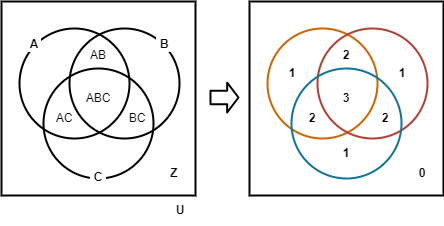

The diagram above was exported from draw.io. Its source (the exported page's mxGraphModel, read from the mxfile embedded in the PNG):
<mxGraphModel dx="451" dy="467" grid="1" gridSize="10" guides="1" tooltips="1" connect="1" arrows="1" fold="1" page="1" pageScale="1" pageWidth="2000" pageHeight="600" math="0" shadow="0">
  <root>
    <mxCell id="0" />
    <mxCell id="1" parent="0" />
    <mxCell id="18" value="" style="whiteSpace=wrap;html=1;aspect=fixed;fillStyle=zigzag-line;strokeColor=#000000;fillColor=none;gradientColor=none;gradientDirection=west;strokeWidth=2;" parent="1" vertex="1">
      <mxGeometry x="330" y="203" width="194" height="194" as="geometry" />
    </mxCell>
    <mxCell id="19" value="" style="ellipse;whiteSpace=wrap;html=1;aspect=fixed;fillStyle=hatch;fillColor=none;strokeWidth=2;strokeColor=#CC6600;shadow=0;" parent="1" vertex="1">
      <mxGeometry x="348" y="230" width="110" height="110" as="geometry" />
    </mxCell>
    <mxCell id="20" value="" style="ellipse;whiteSpace=wrap;html=1;aspect=fixed;fillColor=none;fillStyle=dots;strokeWidth=2;strokeColor=#ae4132;" parent="1" vertex="1">
      <mxGeometry x="398" y="230" width="110" height="110" as="geometry" />
    </mxCell>
    <mxCell id="21" value="" style="ellipse;whiteSpace=wrap;html=1;aspect=fixed;fillStyle=zigzag-line;gradientDirection=west;fillColor=none;strokeColor=#10739e;strokeWidth=2;" parent="1" vertex="1">
      <mxGeometry x="372" y="270" width="110" height="110" as="geometry" />
    </mxCell>
    <mxCell id="14" value="" style="whiteSpace=wrap;html=1;aspect=fixed;fillStyle=zigzag-line;strokeColor=#000000;fillColor=none;gradientColor=none;gradientDirection=west;strokeWidth=2;" parent="1" vertex="1">
      <mxGeometry x="82" y="203" width="194" height="194" as="geometry" />
    </mxCell>
    <mxCell id="3" value="" style="ellipse;whiteSpace=wrap;html=1;aspect=fixed;fillStyle=hatch;fillColor=none;strokeWidth=2;" parent="1" vertex="1">
      <mxGeometry x="100" y="230" width="110" height="110" as="geometry" />
    </mxCell>
    <mxCell id="4" value="" style="ellipse;whiteSpace=wrap;html=1;aspect=fixed;fillColor=none;fillStyle=dots;strokeWidth=2;" parent="1" vertex="1">
      <mxGeometry x="150" y="230" width="110" height="110" as="geometry" />
    </mxCell>
    <mxCell id="5" value="" style="ellipse;whiteSpace=wrap;html=1;aspect=fixed;fillStyle=zigzag-line;gradientDirection=west;fillColor=none;strokeColor=#000000;strokeWidth=2;" parent="1" vertex="1">
      <mxGeometry x="124" y="270" width="110" height="110" as="geometry" />
    </mxCell>
    <mxCell id="6" value="&amp;nbsp;A&amp;nbsp;" style="text;html=1;strokeColor=none;fillColor=none;align=center;verticalAlign=middle;whiteSpace=wrap;rounded=0;fillStyle=zigzag-line;fontStyle=1;labelBackgroundColor=default;" parent="1" vertex="1">
      <mxGeometry x="100" y="231" width="30" height="30" as="geometry" />
    </mxCell>
    <mxCell id="10" value="AB" style="text;html=1;strokeColor=none;fillColor=none;align=center;verticalAlign=middle;whiteSpace=wrap;rounded=0;fillStyle=zigzag-line;" parent="1" vertex="1">
      <mxGeometry x="164" y="242" width="30" height="30" as="geometry" />
    </mxCell>
    <mxCell id="11" value="BC" style="text;html=1;strokeColor=none;fillColor=none;align=center;verticalAlign=middle;whiteSpace=wrap;rounded=0;fillStyle=zigzag-line;" parent="1" vertex="1">
      <mxGeometry x="203" y="305" width="30" height="30" as="geometry" />
    </mxCell>
    <mxCell id="12" value="AC" style="text;html=1;strokeColor=none;fillColor=none;align=center;verticalAlign=middle;whiteSpace=wrap;rounded=0;fillStyle=zigzag-line;" parent="1" vertex="1">
      <mxGeometry x="130" y="305" width="30" height="30" as="geometry" />
    </mxCell>
    <mxCell id="13" value="ABC" style="text;html=1;strokeColor=none;fillColor=none;align=center;verticalAlign=middle;whiteSpace=wrap;rounded=0;fillStyle=zigzag-line;" parent="1" vertex="1">
      <mxGeometry x="164" y="285" width="30" height="30" as="geometry" />
    </mxCell>
    <mxCell id="15" value="Z" style="text;html=1;strokeColor=none;fillColor=none;align=center;verticalAlign=middle;whiteSpace=wrap;rounded=0;fillStyle=zigzag-line;fontStyle=1" parent="1" vertex="1">
      <mxGeometry x="240" y="360" width="30" height="30" as="geometry" />
    </mxCell>
    <mxCell id="22" value="1" style="text;html=1;strokeColor=none;fillColor=none;align=center;verticalAlign=middle;whiteSpace=wrap;rounded=0;fillStyle=zigzag-line;fontStyle=1" parent="1" vertex="1">
      <mxGeometry x="358" y="260" width="30" height="30" as="geometry" />
    </mxCell>
    <mxCell id="23" value="1" style="text;html=1;strokeColor=none;fillColor=none;align=center;verticalAlign=middle;whiteSpace=wrap;rounded=0;fillStyle=zigzag-line;fontStyle=1" parent="1" vertex="1">
      <mxGeometry x="468" y="260" width="30" height="30" as="geometry" />
    </mxCell>
    <mxCell id="24" value="1" style="text;html=1;strokeColor=none;fillColor=none;align=center;verticalAlign=middle;whiteSpace=wrap;rounded=0;fillStyle=zigzag-line;fontStyle=1" parent="1" vertex="1">
      <mxGeometry x="412" y="340" width="30" height="30" as="geometry" />
    </mxCell>
    <mxCell id="25" value="2" style="text;html=1;strokeColor=none;fillColor=none;align=center;verticalAlign=middle;whiteSpace=wrap;rounded=0;fillStyle=zigzag-line;fontStyle=1" parent="1" vertex="1">
      <mxGeometry x="412" y="242" width="30" height="30" as="geometry" />
    </mxCell>
    <mxCell id="26" value="2" style="text;html=1;strokeColor=none;fillColor=none;align=center;verticalAlign=middle;whiteSpace=wrap;rounded=0;fillStyle=zigzag-line;fontStyle=1" parent="1" vertex="1">
      <mxGeometry x="451" y="305" width="30" height="30" as="geometry" />
    </mxCell>
    <mxCell id="27" value="2" style="text;html=1;strokeColor=none;fillColor=none;align=center;verticalAlign=middle;whiteSpace=wrap;rounded=0;fillStyle=zigzag-line;fontStyle=1" parent="1" vertex="1">
      <mxGeometry x="378" y="305" width="30" height="30" as="geometry" />
    </mxCell>
    <mxCell id="28" value="3" style="text;html=1;strokeColor=none;fillColor=none;align=center;verticalAlign=middle;whiteSpace=wrap;rounded=0;fillStyle=zigzag-line;fontStyle=1" parent="1" vertex="1">
      <mxGeometry x="412" y="285" width="30" height="30" as="geometry" />
    </mxCell>
    <mxCell id="29" value="0" style="text;html=1;strokeColor=none;fillColor=none;align=center;verticalAlign=middle;whiteSpace=wrap;rounded=0;fillStyle=zigzag-line;fontStyle=1" parent="1" vertex="1">
      <mxGeometry x="488" y="360" width="30" height="30" as="geometry" />
    </mxCell>
    <mxCell id="30" value="&amp;nbsp;B&amp;nbsp;" style="text;html=1;strokeColor=none;fillColor=none;align=center;verticalAlign=middle;whiteSpace=wrap;rounded=0;fillStyle=zigzag-line;fontStyle=1;labelBackgroundColor=default;" parent="1" vertex="1">
      <mxGeometry x="230" y="231" width="30" height="30" as="geometry" />
    </mxCell>
    <mxCell id="31" value="&amp;nbsp;C&amp;nbsp;" style="text;html=1;strokeColor=none;fillColor=none;align=center;verticalAlign=middle;whiteSpace=wrap;rounded=0;fillStyle=zigzag-line;fontStyle=1;labelBackgroundColor=default;" parent="1" vertex="1">
      <mxGeometry x="164" y="364" width="30" height="30" as="geometry" />
    </mxCell>
    <mxCell id="37" value="" style="shape=flexArrow;endArrow=classic;html=1;endWidth=14;endSize=3.1136363636363633;strokeWidth=2;width=12.727272727272727;" parent="1" edge="1">
      <mxGeometry width="50" height="50" relative="1" as="geometry">
        <mxPoint x="290" y="299" as="sourcePoint" />
        <mxPoint x="320" y="299" as="targetPoint" />
      </mxGeometry>
    </mxCell>
    <mxCell id="38" value="U" style="text;html=1;strokeColor=none;fillColor=none;align=center;verticalAlign=middle;whiteSpace=wrap;rounded=0;fillStyle=zigzag-line;fontStyle=1" vertex="1" parent="1">
      <mxGeometry x="246" y="397" width="30" height="30" as="geometry" />
    </mxCell>
  </root>
</mxGraphModel>